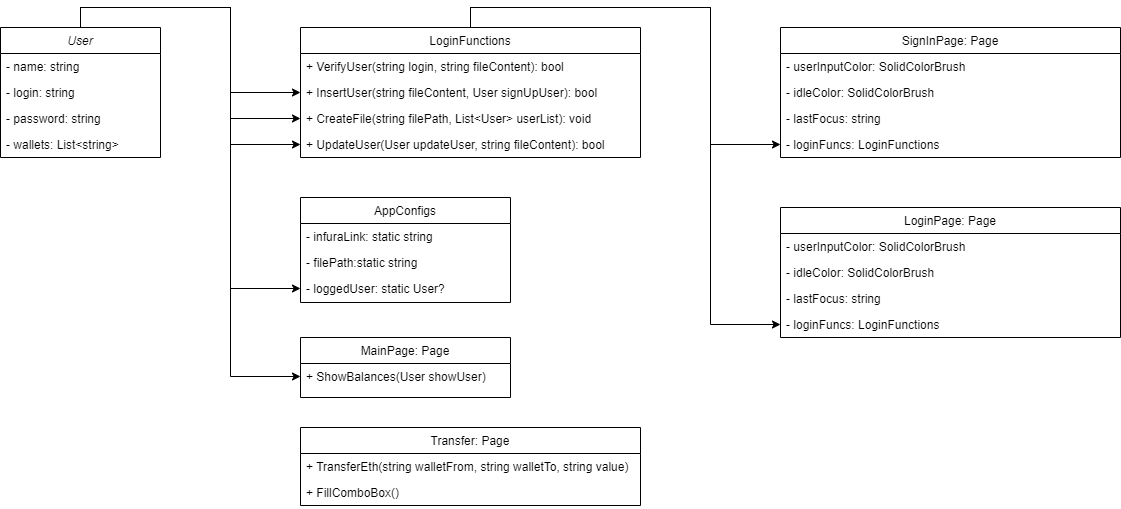

The diagram above was exported from draw.io. Its source (the exported page's mxGraphModel, read from the mxfile embedded in the PNG):
<mxGraphModel dx="1434" dy="800" grid="1" gridSize="10" guides="1" tooltips="1" connect="1" arrows="1" fold="1" page="1" pageScale="1" pageWidth="827" pageHeight="1169" math="0" shadow="0">
  <root>
    <mxCell id="WIyWlLk6GJQsqaUBKTNV-0" />
    <mxCell id="WIyWlLk6GJQsqaUBKTNV-1" parent="WIyWlLk6GJQsqaUBKTNV-0" />
    <mxCell id="C6gJ220Xr1LqLr36GWHp-1" style="edgeStyle=orthogonalEdgeStyle;rounded=0;orthogonalLoop=1;jettySize=auto;html=1;exitX=0.5;exitY=0;exitDx=0;exitDy=0;entryX=0;entryY=0.5;entryDx=0;entryDy=0;" edge="1" parent="WIyWlLk6GJQsqaUBKTNV-1" source="zkfFHV4jXpPFQw0GAbJ--0" target="zkfFHV4jXpPFQw0GAbJ--19">
      <mxGeometry relative="1" as="geometry" />
    </mxCell>
    <mxCell id="C6gJ220Xr1LqLr36GWHp-2" style="edgeStyle=orthogonalEdgeStyle;rounded=0;orthogonalLoop=1;jettySize=auto;html=1;exitX=0.5;exitY=0;exitDx=0;exitDy=0;entryX=0;entryY=0.5;entryDx=0;entryDy=0;" edge="1" parent="WIyWlLk6GJQsqaUBKTNV-1" source="zkfFHV4jXpPFQw0GAbJ--0" target="zkfFHV4jXpPFQw0GAbJ--20">
      <mxGeometry relative="1" as="geometry" />
    </mxCell>
    <mxCell id="C6gJ220Xr1LqLr36GWHp-3" style="edgeStyle=orthogonalEdgeStyle;rounded=0;orthogonalLoop=1;jettySize=auto;html=1;exitX=0.5;exitY=0;exitDx=0;exitDy=0;entryX=0;entryY=0.5;entryDx=0;entryDy=0;" edge="1" parent="WIyWlLk6GJQsqaUBKTNV-1" source="zkfFHV4jXpPFQw0GAbJ--0" target="zkfFHV4jXpPFQw0GAbJ--21">
      <mxGeometry relative="1" as="geometry" />
    </mxCell>
    <mxCell id="C6gJ220Xr1LqLr36GWHp-10" style="edgeStyle=orthogonalEdgeStyle;rounded=0;orthogonalLoop=1;jettySize=auto;html=1;exitX=0.5;exitY=0;exitDx=0;exitDy=0;entryX=0;entryY=0.5;entryDx=0;entryDy=0;" edge="1" parent="WIyWlLk6GJQsqaUBKTNV-1" source="zkfFHV4jXpPFQw0GAbJ--0" target="C6gJ220Xr1LqLr36GWHp-7">
      <mxGeometry relative="1" as="geometry" />
    </mxCell>
    <mxCell id="C6gJ220Xr1LqLr36GWHp-15" style="edgeStyle=orthogonalEdgeStyle;rounded=0;orthogonalLoop=1;jettySize=auto;html=1;exitX=0.5;exitY=0;exitDx=0;exitDy=0;entryX=0;entryY=0.5;entryDx=0;entryDy=0;" edge="1" parent="WIyWlLk6GJQsqaUBKTNV-1" source="zkfFHV4jXpPFQw0GAbJ--0" target="C6gJ220Xr1LqLr36GWHp-12">
      <mxGeometry relative="1" as="geometry" />
    </mxCell>
    <mxCell id="zkfFHV4jXpPFQw0GAbJ--0" value="User" style="swimlane;fontStyle=2;align=center;verticalAlign=top;childLayout=stackLayout;horizontal=1;startSize=26;horizontalStack=0;resizeParent=1;resizeLast=0;collapsible=1;marginBottom=0;rounded=0;shadow=0;strokeWidth=1;" parent="WIyWlLk6GJQsqaUBKTNV-1" vertex="1">
      <mxGeometry x="10" y="30" width="160" height="130" as="geometry">
        <mxRectangle x="230" y="140" width="160" height="26" as="alternateBounds" />
      </mxGeometry>
    </mxCell>
    <mxCell id="zkfFHV4jXpPFQw0GAbJ--1" value="- name: string" style="text;align=left;verticalAlign=top;spacingLeft=4;spacingRight=4;overflow=hidden;rotatable=0;points=[[0,0.5],[1,0.5]];portConstraint=eastwest;" parent="zkfFHV4jXpPFQw0GAbJ--0" vertex="1">
      <mxGeometry y="26" width="160" height="26" as="geometry" />
    </mxCell>
    <mxCell id="zkfFHV4jXpPFQw0GAbJ--2" value="- login: string" style="text;align=left;verticalAlign=top;spacingLeft=4;spacingRight=4;overflow=hidden;rotatable=0;points=[[0,0.5],[1,0.5]];portConstraint=eastwest;rounded=0;shadow=0;html=0;" parent="zkfFHV4jXpPFQw0GAbJ--0" vertex="1">
      <mxGeometry y="52" width="160" height="26" as="geometry" />
    </mxCell>
    <mxCell id="zkfFHV4jXpPFQw0GAbJ--3" value="- password: string" style="text;align=left;verticalAlign=top;spacingLeft=4;spacingRight=4;overflow=hidden;rotatable=0;points=[[0,0.5],[1,0.5]];portConstraint=eastwest;rounded=0;shadow=0;html=0;" parent="zkfFHV4jXpPFQw0GAbJ--0" vertex="1">
      <mxGeometry y="78" width="160" height="26" as="geometry" />
    </mxCell>
    <mxCell id="zkfFHV4jXpPFQw0GAbJ--5" value="- wallets: List&lt;string&gt;" style="text;align=left;verticalAlign=top;spacingLeft=4;spacingRight=4;overflow=hidden;rotatable=0;points=[[0,0.5],[1,0.5]];portConstraint=eastwest;" parent="zkfFHV4jXpPFQw0GAbJ--0" vertex="1">
      <mxGeometry y="104" width="160" height="26" as="geometry" />
    </mxCell>
    <mxCell id="C6gJ220Xr1LqLr36GWHp-29" style="edgeStyle=orthogonalEdgeStyle;rounded=0;orthogonalLoop=1;jettySize=auto;html=1;exitX=0.5;exitY=0;exitDx=0;exitDy=0;entryX=0;entryY=0.5;entryDx=0;entryDy=0;" edge="1" parent="WIyWlLk6GJQsqaUBKTNV-1" source="zkfFHV4jXpPFQw0GAbJ--17" target="C6gJ220Xr1LqLr36GWHp-28">
      <mxGeometry relative="1" as="geometry" />
    </mxCell>
    <mxCell id="C6gJ220Xr1LqLr36GWHp-35" style="edgeStyle=orthogonalEdgeStyle;rounded=0;orthogonalLoop=1;jettySize=auto;html=1;exitX=0.5;exitY=0;exitDx=0;exitDy=0;entryX=0;entryY=0.5;entryDx=0;entryDy=0;" edge="1" parent="WIyWlLk6GJQsqaUBKTNV-1" source="zkfFHV4jXpPFQw0GAbJ--17" target="C6gJ220Xr1LqLr36GWHp-34">
      <mxGeometry relative="1" as="geometry" />
    </mxCell>
    <mxCell id="zkfFHV4jXpPFQw0GAbJ--17" value="LoginFunctions" style="swimlane;fontStyle=0;align=center;verticalAlign=top;childLayout=stackLayout;horizontal=1;startSize=26;horizontalStack=0;resizeParent=1;resizeLast=0;collapsible=1;marginBottom=0;rounded=0;shadow=0;strokeWidth=1;" parent="WIyWlLk6GJQsqaUBKTNV-1" vertex="1">
      <mxGeometry x="310" y="30" width="340" height="130" as="geometry">
        <mxRectangle x="550" y="140" width="160" height="26" as="alternateBounds" />
      </mxGeometry>
    </mxCell>
    <mxCell id="zkfFHV4jXpPFQw0GAbJ--18" value="+ VerifyUser(string login, string fileContent): bool" style="text;align=left;verticalAlign=top;spacingLeft=4;spacingRight=4;overflow=hidden;rotatable=0;points=[[0,0.5],[1,0.5]];portConstraint=eastwest;" parent="zkfFHV4jXpPFQw0GAbJ--17" vertex="1">
      <mxGeometry y="26" width="340" height="26" as="geometry" />
    </mxCell>
    <mxCell id="zkfFHV4jXpPFQw0GAbJ--19" value="+ InsertUser(string fileContent, User signUpUser): bool" style="text;align=left;verticalAlign=top;spacingLeft=4;spacingRight=4;overflow=hidden;rotatable=0;points=[[0,0.5],[1,0.5]];portConstraint=eastwest;rounded=0;shadow=0;html=0;" parent="zkfFHV4jXpPFQw0GAbJ--17" vertex="1">
      <mxGeometry y="52" width="340" height="26" as="geometry" />
    </mxCell>
    <mxCell id="zkfFHV4jXpPFQw0GAbJ--20" value="+ CreateFile(string filePath, List&lt;User&gt; userList): void" style="text;align=left;verticalAlign=top;spacingLeft=4;spacingRight=4;overflow=hidden;rotatable=0;points=[[0,0.5],[1,0.5]];portConstraint=eastwest;rounded=0;shadow=0;html=0;" parent="zkfFHV4jXpPFQw0GAbJ--17" vertex="1">
      <mxGeometry y="78" width="340" height="26" as="geometry" />
    </mxCell>
    <mxCell id="zkfFHV4jXpPFQw0GAbJ--21" value="+ UpdateUser(User updateUser, string fileContent): bool" style="text;align=left;verticalAlign=top;spacingLeft=4;spacingRight=4;overflow=hidden;rotatable=0;points=[[0,0.5],[1,0.5]];portConstraint=eastwest;rounded=0;shadow=0;html=0;" parent="zkfFHV4jXpPFQw0GAbJ--17" vertex="1">
      <mxGeometry y="104" width="340" height="26" as="geometry" />
    </mxCell>
    <mxCell id="C6gJ220Xr1LqLr36GWHp-4" value="AppConfigs" style="swimlane;fontStyle=0;align=center;verticalAlign=top;childLayout=stackLayout;horizontal=1;startSize=26;horizontalStack=0;resizeParent=1;resizeLast=0;collapsible=1;marginBottom=0;rounded=0;shadow=0;strokeWidth=1;" vertex="1" parent="WIyWlLk6GJQsqaUBKTNV-1">
      <mxGeometry x="310" y="200" width="210" height="105" as="geometry">
        <mxRectangle x="230" y="140" width="160" height="26" as="alternateBounds" />
      </mxGeometry>
    </mxCell>
    <mxCell id="C6gJ220Xr1LqLr36GWHp-5" value="- infuraLink: static string" style="text;align=left;verticalAlign=top;spacingLeft=4;spacingRight=4;overflow=hidden;rotatable=0;points=[[0,0.5],[1,0.5]];portConstraint=eastwest;" vertex="1" parent="C6gJ220Xr1LqLr36GWHp-4">
      <mxGeometry y="26" width="210" height="26" as="geometry" />
    </mxCell>
    <mxCell id="C6gJ220Xr1LqLr36GWHp-6" value="- filePath:static string" style="text;align=left;verticalAlign=top;spacingLeft=4;spacingRight=4;overflow=hidden;rotatable=0;points=[[0,0.5],[1,0.5]];portConstraint=eastwest;rounded=0;shadow=0;html=0;" vertex="1" parent="C6gJ220Xr1LqLr36GWHp-4">
      <mxGeometry y="52" width="210" height="26" as="geometry" />
    </mxCell>
    <mxCell id="C6gJ220Xr1LqLr36GWHp-7" value="- loggedUser: static User?" style="text;align=left;verticalAlign=top;spacingLeft=4;spacingRight=4;overflow=hidden;rotatable=0;points=[[0,0.5],[1,0.5]];portConstraint=eastwest;rounded=0;shadow=0;html=0;" vertex="1" parent="C6gJ220Xr1LqLr36GWHp-4">
      <mxGeometry y="78" width="210" height="26" as="geometry" />
    </mxCell>
    <mxCell id="C6gJ220Xr1LqLr36GWHp-11" value="MainPage: Page" style="swimlane;fontStyle=0;align=center;verticalAlign=top;childLayout=stackLayout;horizontal=1;startSize=26;horizontalStack=0;resizeParent=1;resizeLast=0;collapsible=1;marginBottom=0;rounded=0;shadow=0;strokeWidth=1;" vertex="1" parent="WIyWlLk6GJQsqaUBKTNV-1">
      <mxGeometry x="310" y="340" width="210" height="60" as="geometry">
        <mxRectangle x="230" y="140" width="160" height="26" as="alternateBounds" />
      </mxGeometry>
    </mxCell>
    <mxCell id="C6gJ220Xr1LqLr36GWHp-12" value="+ ShowBalances(User showUser)" style="text;align=left;verticalAlign=top;spacingLeft=4;spacingRight=4;overflow=hidden;rotatable=0;points=[[0,0.5],[1,0.5]];portConstraint=eastwest;" vertex="1" parent="C6gJ220Xr1LqLr36GWHp-11">
      <mxGeometry y="26" width="210" height="26" as="geometry" />
    </mxCell>
    <mxCell id="C6gJ220Xr1LqLr36GWHp-16" value="Transfer: Page" style="swimlane;fontStyle=0;align=center;verticalAlign=top;childLayout=stackLayout;horizontal=1;startSize=26;horizontalStack=0;resizeParent=1;resizeLast=0;collapsible=1;marginBottom=0;rounded=0;shadow=0;strokeWidth=1;" vertex="1" parent="WIyWlLk6GJQsqaUBKTNV-1">
      <mxGeometry x="310" y="430" width="340" height="78" as="geometry">
        <mxRectangle x="230" y="140" width="160" height="26" as="alternateBounds" />
      </mxGeometry>
    </mxCell>
    <mxCell id="C6gJ220Xr1LqLr36GWHp-17" value="+ TransferEth(string walletFrom, string walletTo, string value)" style="text;align=left;verticalAlign=top;spacingLeft=4;spacingRight=4;overflow=hidden;rotatable=0;points=[[0,0.5],[1,0.5]];portConstraint=eastwest;" vertex="1" parent="C6gJ220Xr1LqLr36GWHp-16">
      <mxGeometry y="26" width="340" height="26" as="geometry" />
    </mxCell>
    <mxCell id="C6gJ220Xr1LqLr36GWHp-18" value="+ FillComboBox()" style="text;align=left;verticalAlign=top;spacingLeft=4;spacingRight=4;overflow=hidden;rotatable=0;points=[[0,0.5],[1,0.5]];portConstraint=eastwest;" vertex="1" parent="C6gJ220Xr1LqLr36GWHp-16">
      <mxGeometry y="52" width="340" height="26" as="geometry" />
    </mxCell>
    <mxCell id="C6gJ220Xr1LqLr36GWHp-19" value="SignInPage: Page" style="swimlane;fontStyle=0;align=center;verticalAlign=top;childLayout=stackLayout;horizontal=1;startSize=26;horizontalStack=0;resizeParent=1;resizeLast=0;collapsible=1;marginBottom=0;rounded=0;shadow=0;strokeWidth=1;" vertex="1" parent="WIyWlLk6GJQsqaUBKTNV-1">
      <mxGeometry x="790" y="30" width="340" height="130" as="geometry">
        <mxRectangle x="230" y="140" width="160" height="26" as="alternateBounds" />
      </mxGeometry>
    </mxCell>
    <mxCell id="C6gJ220Xr1LqLr36GWHp-20" value="- userInputColor: SolidColorBrush" style="text;align=left;verticalAlign=top;spacingLeft=4;spacingRight=4;overflow=hidden;rotatable=0;points=[[0,0.5],[1,0.5]];portConstraint=eastwest;" vertex="1" parent="C6gJ220Xr1LqLr36GWHp-19">
      <mxGeometry y="26" width="340" height="26" as="geometry" />
    </mxCell>
    <mxCell id="C6gJ220Xr1LqLr36GWHp-21" value="- idleColor: SolidColorBrush" style="text;align=left;verticalAlign=top;spacingLeft=4;spacingRight=4;overflow=hidden;rotatable=0;points=[[0,0.5],[1,0.5]];portConstraint=eastwest;" vertex="1" parent="C6gJ220Xr1LqLr36GWHp-19">
      <mxGeometry y="52" width="340" height="26" as="geometry" />
    </mxCell>
    <mxCell id="C6gJ220Xr1LqLr36GWHp-23" value="- lastFocus: string" style="text;align=left;verticalAlign=top;spacingLeft=4;spacingRight=4;overflow=hidden;rotatable=0;points=[[0,0.5],[1,0.5]];portConstraint=eastwest;" vertex="1" parent="C6gJ220Xr1LqLr36GWHp-19">
      <mxGeometry y="78" width="340" height="26" as="geometry" />
    </mxCell>
    <mxCell id="C6gJ220Xr1LqLr36GWHp-28" value="- loginFuncs: LoginFunctions" style="text;align=left;verticalAlign=top;spacingLeft=4;spacingRight=4;overflow=hidden;rotatable=0;points=[[0,0.5],[1,0.5]];portConstraint=eastwest;" vertex="1" parent="C6gJ220Xr1LqLr36GWHp-19">
      <mxGeometry y="104" width="340" height="26" as="geometry" />
    </mxCell>
    <mxCell id="C6gJ220Xr1LqLr36GWHp-30" value="LoginPage: Page" style="swimlane;fontStyle=0;align=center;verticalAlign=top;childLayout=stackLayout;horizontal=1;startSize=26;horizontalStack=0;resizeParent=1;resizeLast=0;collapsible=1;marginBottom=0;rounded=0;shadow=0;strokeWidth=1;" vertex="1" parent="WIyWlLk6GJQsqaUBKTNV-1">
      <mxGeometry x="790" y="210" width="340" height="130" as="geometry">
        <mxRectangle x="230" y="140" width="160" height="26" as="alternateBounds" />
      </mxGeometry>
    </mxCell>
    <mxCell id="C6gJ220Xr1LqLr36GWHp-31" value="- userInputColor: SolidColorBrush" style="text;align=left;verticalAlign=top;spacingLeft=4;spacingRight=4;overflow=hidden;rotatable=0;points=[[0,0.5],[1,0.5]];portConstraint=eastwest;" vertex="1" parent="C6gJ220Xr1LqLr36GWHp-30">
      <mxGeometry y="26" width="340" height="26" as="geometry" />
    </mxCell>
    <mxCell id="C6gJ220Xr1LqLr36GWHp-32" value="- idleColor: SolidColorBrush" style="text;align=left;verticalAlign=top;spacingLeft=4;spacingRight=4;overflow=hidden;rotatable=0;points=[[0,0.5],[1,0.5]];portConstraint=eastwest;" vertex="1" parent="C6gJ220Xr1LqLr36GWHp-30">
      <mxGeometry y="52" width="340" height="26" as="geometry" />
    </mxCell>
    <mxCell id="C6gJ220Xr1LqLr36GWHp-33" value="- lastFocus: string" style="text;align=left;verticalAlign=top;spacingLeft=4;spacingRight=4;overflow=hidden;rotatable=0;points=[[0,0.5],[1,0.5]];portConstraint=eastwest;" vertex="1" parent="C6gJ220Xr1LqLr36GWHp-30">
      <mxGeometry y="78" width="340" height="26" as="geometry" />
    </mxCell>
    <mxCell id="C6gJ220Xr1LqLr36GWHp-34" value="- loginFuncs: LoginFunctions" style="text;align=left;verticalAlign=top;spacingLeft=4;spacingRight=4;overflow=hidden;rotatable=0;points=[[0,0.5],[1,0.5]];portConstraint=eastwest;" vertex="1" parent="C6gJ220Xr1LqLr36GWHp-30">
      <mxGeometry y="104" width="340" height="26" as="geometry" />
    </mxCell>
  </root>
</mxGraphModel>